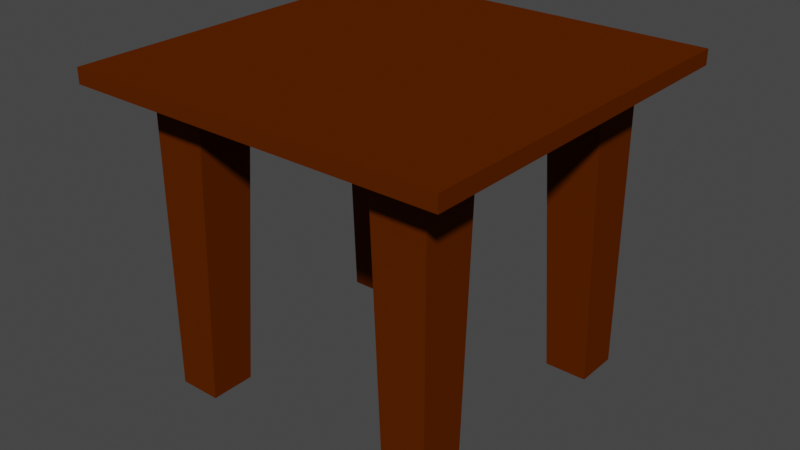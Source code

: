 # Source: 049_table_1.blend  (saved by Blender 2.80.75; exported with 4.5.12 LTS)
import bpy
from mathutils import Matrix  # noqa: F401  (used for matrix-valued properties, if any)

bpy.ops.wm.read_factory_settings(use_empty=True)
scene = bpy.context.scene
scene.name = 'Scene'

# ---- collections
col_collection = bpy.data.collections.new('Collection'); scene.collection.children.link(col_collection)

# ---- materials (node trees are filled in below, after node groups)
mat_material = bpy.data.materials.new('Material')
mat_material.alpha_threshold = 0.0
mat_material.use_transparent_shadow = False
mat_material.diffuse_color = (0.0999, 0.0185, 0.0, 1.0)
mat_material.roughness = 0.6
mat_material.specular_intensity = 1.0
mat_material.line_color = (0.0, 0.0, 0.0, 1.0)

# ---- material node trees

# ---- world
world_world = bpy.data.worlds.new('World'); scene.world = world_world
world_world.use_nodes = True; world_world.node_tree.nodes.clear()
_N = world_world.node_tree.nodes; _L = world_world.node_tree.links
n0 = _N.new('ShaderNodeOutputWorld'); n0.name = 'World Output'; n0.location = (300, 300)
n1 = _N.new('ShaderNodeBackground'); n1.name = 'Background'; n1.location = (10, 300)
n1.inputs[0].default_value = (0.05088, 0.05088, 0.05088, 1.0)
_L.new(n1.outputs[0], n0.inputs[0])
n0.is_active_output = True
world_world.color = (0.05088, 0.05088, 0.05088)
world_world.use_sun_shadow = False
world_world.sun_shadow_jitter_overblur = 0.0

# ---- meshes
me_cube = bpy.data.meshes.new('Cube')
me_cube.from_pydata([(0.9667, 0.9663, 1.0), (0.9667, 0.9663, -1.0), (0.9667, -0.9663, 1.0), (0.9667, -0.9663, -1.0), (-0.9667, 0.9663, 1.0), (-0.9667, 0.9663, -1.0), (-0.9667, -0.9663, 1.0), (-0.9667, -0.9663, -1.0), (-0.9667, 0.585, 1.0), (0.9667, 0.6675, -1.0), (-0.9667, 0.6675, -1.0), (0.9667, 0.585, 1.0), (-0.9667, -0.6675, -1.0), (0.9667, -0.585, 1.0), (-0.9667, -0.585, 1.0), (0.9667, -0.6675, -1.0), (0.6833, 0.9663, -1.0), (-0.6833, 0.9663, -1.0), (0.6, -0.9663, 1.0), (-0.6833, -0.9663, -1.0), (0.6833, -0.9663, -1.0), (-0.6, 0.9663, 1.0), (0.6, 0.9663, 1.0), (-0.6, 0.585, 1.0), (0.6, 0.585, 1.0), (0.6833, 0.6675, -1.0), (-0.6833, 0.6675, -1.0), (0.6833, -0.6675, -1.0), (-0.6833, -0.6675, -1.0), (-0.6, -0.585, 1.0), (0.6, -0.585, 1.0), (1.25, 1.25, 1.0), (1.25, 1.25, 1.1), (-1.25, -1.25, 1.1), (-1.25, -1.25, 1.0), (-1.25, 1.25, 1.1), (-1.25, 1.25, 1.0), (1.25, -1.25, 1.1), (1.25, -1.25, 1.0), (-0.6, -0.9663, 1.0)], [], [(20, 18, 30, 27), (34, 36, 35, 33), (15, 27, 30, 13), (9, 25, 16, 1), (32, 31, 38, 37), (21, 17, 5, 4), (21, 23, 26, 17), (28, 12, 14, 29), (1, 16, 22, 0), (7, 19, 39, 6), (8, 10, 26, 23), (26, 10, 5, 17), (9, 11, 24, 25), (32, 35, 36, 31), (39, 19, 28, 29), (34, 33, 37, 38), (18, 20, 3, 2), (22, 16, 25, 24), (11, 13, 30, 24), (23, 21, 22, 24), (23, 29, 14, 8), (30, 29, 23, 24), (9, 1, 0, 11), (4, 5, 10, 8), (0, 31, 38, 2, 13, 11), (30, 18, 39, 29), (14, 12, 7, 6), (7, 12, 28, 19), (20, 27, 15, 3), (2, 3, 15, 13), (18, 2, 38, 34, 6, 39), (8, 14, 6, 34, 36, 4), (0, 22, 21, 4, 36, 31), (35, 32, 37, 33)])
_uv = me_cube.uv_layers.new(name='UVMap')
_uv.uv.foreach_set('vector', [0.0, 0.0, 0.3125, 0.3987, 0.0, 0.0, 0.0, 0.0, 0.625, 0.0, 0.625, 0.25, 0.625, 0.25, 0.625, 0.0, 0.0, 0.0, 0.0, 0.0, 0.0, 0.0, 0.0, 0.0, 0.375, 0.5437, 0.3333, 0.5437, 0.3333, 0.5, 0.375, 0.5, 0.625, 0.5, 0.625, 0.5, 0.625, 0.75, 0.625, 0.75, 0.625, 0.2917, 0.375, 0.2917, 0.375, 0.25, 0.625, 0.25, 0.625, 0.2917, 0.0, 0.0, 0.0, 0.0, 0.375, 0.2917, 0.0, 0.0, 0.0, 0.0, 0.0, 0.0, 0.0, 0.0, 0.375, 0.5, 0.375, 0.4583, 0.625, 0.4583, 0.625, 0.5, 0.375, 1.0, 0.375, 0.9583, 0.625, 0.9583, 0.625, 1.0, 0.0, 0.0, 0.0, 0.0, 0.0, 0.0, 0.0, 0.0, 0.1667, 0.5437, 0.125, 0.5437, 0.125, 0.5, 0.1667, 0.5, 0.0, 0.0, 0.0, 0.0, 0.0, 0.0, 0.0, 0.0, 0.625, 0.5, 0.625, 0.25, 0.625, 0.25, 0.625, 0.5, 0.3125, 0.4763, 0.0, 0.0, 0.0, 0.0, 0.0, 0.0, 0.625, 1.0, 0.625, 1.0, 0.625, 0.75, 0.625, 0.75, 0.625, 0.7917, 0.375, 0.7917, 0.375, 0.75, 0.625, 0.75, 0.625, 0.4583, 0.375, 0.4583, 0.0, 0.0, 0.0, 0.0, 0.0, 0.0, 0.0, 0.0, 0.0, 0.0, 0.0, 0.0, 0.0, 0.0, 0.625, 0.2917, 0.625, 0.4583, 0.0, 0.0, 0.0, 0.0, 0.0, 0.0, 0.0, 0.0, 0.0, 0.0, 0.0, 0.0, 0.0, 0.0, 0.0, 0.0, 0.0, 0.0, 0.375, 0.5437, 0.375, 0.5, 0.625, 0.5, 0.0, 0.0, 0.625, 0.25, 0.125, 0.5, 0.125, 0.5437, 0.0, 0.0, 0.625, 0.5, 0.625, 0.5, 0.625, 0.75, 0.625, 0.75, 0.0, 0.0, 0.0, 0.0, 0.0, 0.0, 0.3125, 0.3987, 0.3125, 0.4763, 0.0, 0.0, 0.0, 0.0, 0.0, 0.0, 0.375, 1.0, 0.625, 1.0, 0.375, 1.0, 0.0, 0.0, 0.0, 0.0, 0.375, 0.9583, 0.0, 0.0, 0.0, 0.0, 0.0, 0.0, 0.375, 0.75, 0.625, 0.75, 0.375, 0.75, 0.375, 0.7063, 0.0, 0.0, 0.3125, 0.3987, 0.625, 0.75, 0.625, 0.75, 0.625, 1.0, 0.625, 1.0, 0.3125, 0.4763, 0.0, 0.0, 0.0, 0.0, 0.625, 1.0, 0.625, 1.0, 0.625, 0.25, 0.625, 0.25, 0.625, 0.5, 0.625, 0.4583, 0.625, 0.2917, 0.625, 0.25, 0.625, 0.25, 0.625, 0.5, 0.625, 0.25, 0.625, 0.5, 0.625, 0.75, 0.625, 0.0])
me_cube.materials.append(mat_material)
me_cube.use_remesh_preserve_volume = False
me_cube.use_remesh_preserve_attributes = False
me_cube.use_mirror_vertex_groups = False
me_cube.update()

# ---- objects
ob_table = bpy.data.objects.new('Table', me_cube)

# ---- transforms, parenting, visibility, modifiers, constraints
ob_table.location = (0.0, 0.0, 0.0)
ob_table.lock_rotations_4d = False
ob_table.empty_display_type = 'ARROWS'
ob_table.lineart.crease_threshold = 0.0

# ---- collection membership
col_collection.objects.link(ob_table)

# ---- scene / render settings (as saved in the file)
scene.frame_start = 1; scene.frame_end = 250; scene.frame_set(1)
scene.render.engine = 'BLENDER_EEVEE_NEXT'
scene.cycles.use_denoising = False
scene.cycles.samples = 128
scene.cycles.sampling_pattern = 'TABULATED_SOBOL'
scene.cycles.use_adaptive_sampling = False
scene.cycles.use_light_tree = False
scene.view_settings.view_transform = 'Filmic'
bpy.context.view_layer.update()

# ---- added for rendering (the .blend has no active camera and no usable light): camera, sun
cam_auto = bpy.data.cameras.new('AutoCamera')
cam_auto.lens = 50.0
cam_auto.sensor_width = 36.0
cam_auto.clip_end = 1000.0
ob_auto_camera = bpy.data.objects.new('AutoCamera', cam_auto)
scene.collection.objects.link(ob_auto_camera)
ob_auto_camera.location = (3.80469, -4.56562, 3.09375)
ob_auto_camera.rotation_euler = (1.09748, -7.21219e-08, 0.694738)
scene.camera = ob_auto_camera
light_auto_sun = bpy.data.lights.new('AutoSun', 'SUN')
light_auto_sun.energy = 3.0
light_auto_sun.angle = 0.0523599
ob_auto_sun = bpy.data.objects.new('AutoSun', light_auto_sun)
scene.collection.objects.link(ob_auto_sun)
ob_auto_sun.rotation_euler = (0.872665, 0.174533, 0.523599)
bpy.context.view_layer.update()
